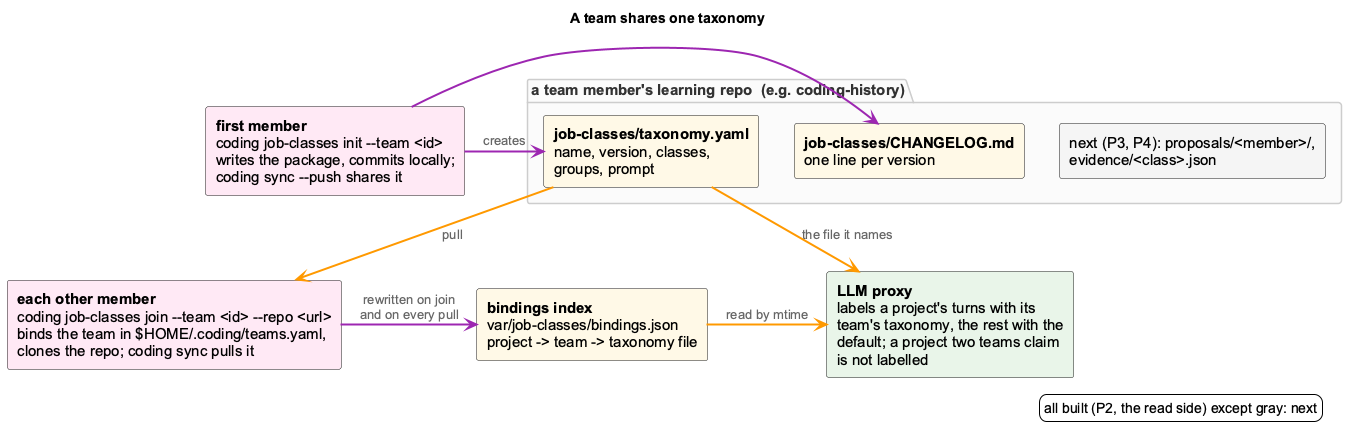

The diagram above was rendered by PlantUML. Its source (embedded in the PNG):
@startuml job-class-team-sharing
!include _standard-style.puml
skinparam defaultFontSize 15
skinparam componentFontSize 15
skinparam arrowFontSize 13
skinparam shadowing false
skinparam componentStyle rectangle
hide stereotype
title A team shares one taxonomy

package "a team member's learning repo  (e.g. coding-history)" {
  component "**job-classes/taxonomy.yaml**\nname, version, classes,\ngroups, prompt" as tax <<storage>>
  component "**job-classes/CHANGELOG.md**\none line per version" as log <<storage>>
  component "next (P3, P4): proposals/<member>/,\nevidence/<class>.json" as later <<external>>
}

component "**first member**\ncoding job-classes init --team <id>\nwrites the package, commits locally;\ncoding sync --push shares it" as first <<cli>>
component "**each other member**\ncoding job-classes join ~--team <id> ~--repo <url>\nbinds the team in $HOME/.coding/teams.yaml,\nclones the repo; coding sync pulls it" as member <<cli>>
component "**bindings index**\nvar/job-classes/bindings.json\nproject -> team -> taxonomy file" as index <<storage>>
component "**LLM proxy**\nlabels a project's turns with its\nteam's taxonomy, the rest with the\ndefault; a project two teams claim\nis not labelled" as proxy <<core>>

first -[#9C27B0,thickness=2]right-> tax : creates
first -[#9C27B0,thickness=2]right-> log
tax -[#FF9800,thickness=2]down-> member : pull
member -[#9C27B0,thickness=2]right-> index : rewritten on join\nand on every pull
index -[#FF9800,thickness=2]right-> proxy : read by mtime
tax -[#FF9800,thickness=2]down-> proxy : the file it names
tax -[hidden]right- log
log -[hidden]right- later

legend right
  all built (P2, the read side) except gray: next
endlegend
@enduml